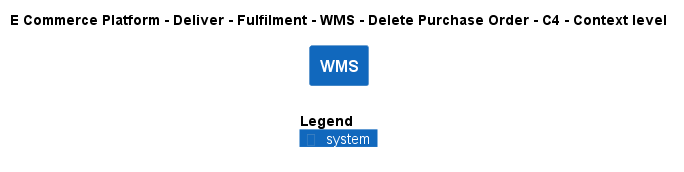

The diagram above was rendered by PlantUML. Its source (embedded in the PNG):
@startuml
!include ..\..\..\..\..\..\..\.c4s\C4_Context.puml

AddElementTag("c4interflow:lifecycle:new", $bgColor=green, $fontColor=#ffffff, $borderColor=green, $shadowing="False")
AddElementTag("c4interflow:lifecycle:changed", $bgColor=orange, $fontColor=#ffffff, $borderColor=orange, $shadowing="False")
AddElementTag("c4interflow:lifecycle:removed", $bgColor=red, $fontColor=#ffffff, $borderColor=red, $shadowing="False")

AddRelTag("c4interflow:lifecycle:new", $textColor=green, $lineColor=green)
AddRelTag("c4interflow:lifecycle:changed", $textColor=orange, $lineColor=orange)
AddRelTag("c4interflow:lifecycle:removed", $textColor=red, $lineColor=red)

SHOW_PERSON_PORTRAIT()
LAYOUT_TOP_DOWN()

skinparam linetype polyline

title E Commerce Platform - Deliver - Fulfilment - WMS - Delete Purchase Order - C4 - Context level

System(ECommercePlatform.Deliver.Fulfilment.SoftwareSystems.WMS, "WMS", "")



SHOW_LEGEND()
@enduml